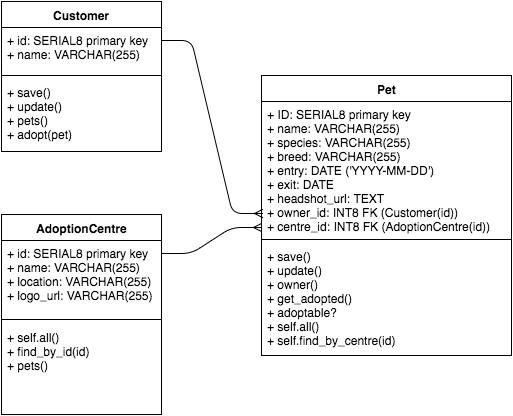

The diagram above was exported from draw.io. Its source (the exported page's mxGraphModel, read from the mxfile embedded in the PNG):
<mxGraphModel dx="1030" dy="477" grid="1" gridSize="10" guides="1" tooltips="1" connect="1" arrows="1" fold="1" page="1" pageScale="1" pageWidth="850" pageHeight="1100" background="#ffffff" math="0" shadow="0">
  <root>
    <mxCell id="0" />
    <mxCell id="1" parent="0" />
    <mxCell id="6" value="Pet" style="swimlane;html=1;fontStyle=1;align=center;verticalAlign=top;childLayout=stackLayout;horizontal=1;startSize=26;horizontalStack=0;resizeParent=1;resizeLast=0;collapsible=1;marginBottom=0;swimlaneFillColor=#ffffff;" vertex="1" parent="1">
      <mxGeometry x="320" y="130" width="250" height="280" as="geometry" />
    </mxCell>
    <mxCell id="7" value="+ ID: SERIAL8 primary key&lt;div&gt;+ name: VARCHAR(255)&lt;/div&gt;&lt;div&gt;+ species: VARCHAR(255)&lt;/div&gt;&lt;div&gt;+ breed: VARCHAR(255)&lt;/div&gt;&lt;div&gt;+ entry: DATE ('YYYY-MM-DD')&lt;/div&gt;&lt;div&gt;+ exit: DATE&lt;/div&gt;&lt;div&gt;+ headshot_url: TEXT&lt;/div&gt;&lt;div&gt;&lt;div&gt;+ owner_id: INT8 FK (Customer(id))&lt;/div&gt;&lt;div&gt;+ centre_id: INT8 FK (AdoptionCentre(id))&lt;/div&gt;&lt;/div&gt;&lt;div&gt;&lt;br&gt;&lt;/div&gt;" style="text;html=1;strokeColor=none;fillColor=none;align=left;verticalAlign=top;spacingLeft=4;spacingRight=4;whiteSpace=wrap;overflow=hidden;rotatable=0;points=[[0,0.5],[1,0.5]];portConstraint=eastwest;" vertex="1" parent="6">
      <mxGeometry y="26" width="250" height="134" as="geometry" />
    </mxCell>
    <mxCell id="8" value="" style="line;html=1;strokeWidth=1;fillColor=none;align=left;verticalAlign=middle;spacingTop=-1;spacingLeft=3;spacingRight=3;rotatable=0;labelPosition=right;points=[];portConstraint=eastwest;" vertex="1" parent="6">
      <mxGeometry y="160" width="250" height="8" as="geometry" />
    </mxCell>
    <mxCell id="9" value="+ save()&lt;div&gt;+ update()&lt;/div&gt;&lt;div&gt;+ owner()&lt;/div&gt;&lt;div&gt;+ get_adopted()&lt;br&gt;&lt;div&gt;+ adoptable?&lt;/div&gt;&lt;/div&gt;&lt;div&gt;+ self.all()&lt;/div&gt;&lt;div&gt;+ self.find_by_centre(id)&lt;/div&gt;&lt;div&gt;&lt;br&gt;&lt;/div&gt;" style="text;html=1;strokeColor=none;fillColor=none;align=left;verticalAlign=top;spacingLeft=4;spacingRight=4;whiteSpace=wrap;overflow=hidden;rotatable=0;points=[[0,0.5],[1,0.5]];portConstraint=eastwest;" vertex="1" parent="6">
      <mxGeometry y="168" width="250" height="112" as="geometry" />
    </mxCell>
    <mxCell id="10" value="Customer" style="swimlane;html=1;fontStyle=1;align=center;verticalAlign=top;childLayout=stackLayout;horizontal=1;startSize=26;horizontalStack=0;resizeParent=1;resizeLast=0;collapsible=1;marginBottom=0;swimlaneFillColor=#ffffff;" vertex="1" parent="1">
      <mxGeometry x="60" y="56" width="160" height="150" as="geometry" />
    </mxCell>
    <mxCell id="11" value="+ id: SERIAL8 primary key&lt;div&gt;+ name: VARCHAR(255)&lt;/div&gt;" style="text;html=1;strokeColor=none;fillColor=none;align=left;verticalAlign=top;spacingLeft=4;spacingRight=4;whiteSpace=wrap;overflow=hidden;rotatable=0;points=[[0,0.5],[1,0.5]];portConstraint=eastwest;" vertex="1" parent="10">
      <mxGeometry y="26" width="160" height="44" as="geometry" />
    </mxCell>
    <mxCell id="12" value="" style="line;html=1;strokeWidth=1;fillColor=none;align=left;verticalAlign=middle;spacingTop=-1;spacingLeft=3;spacingRight=3;rotatable=0;labelPosition=right;points=[];portConstraint=eastwest;" vertex="1" parent="10">
      <mxGeometry y="70" width="160" height="8" as="geometry" />
    </mxCell>
    <mxCell id="13" value="+ save()&lt;div&gt;+ update()&lt;/div&gt;&lt;div&gt;+ pets()&lt;/div&gt;&lt;div&gt;+ adopt(pet)&lt;/div&gt;" style="text;html=1;strokeColor=none;fillColor=none;align=left;verticalAlign=top;spacingLeft=4;spacingRight=4;whiteSpace=wrap;overflow=hidden;rotatable=0;points=[[0,0.5],[1,0.5]];portConstraint=eastwest;" vertex="1" parent="10">
      <mxGeometry y="78" width="160" height="72" as="geometry" />
    </mxCell>
    <mxCell id="18" value="AdoptionCentre" style="swimlane;html=1;fontStyle=1;align=center;verticalAlign=top;childLayout=stackLayout;horizontal=1;startSize=26;horizontalStack=0;resizeParent=1;resizeLast=0;collapsible=1;marginBottom=0;swimlaneFillColor=#ffffff;" vertex="1" parent="1">
      <mxGeometry x="60" y="269" width="160" height="200" as="geometry" />
    </mxCell>
    <mxCell id="19" value="+ id: SERIAL8 primary key&lt;div&gt;+ name: VARCHAR(255)&lt;/div&gt;&lt;div&gt;+ location: VARCHAR(255)&lt;/div&gt;&lt;div&gt;+ logo_url: VARCHAR(255)&lt;/div&gt;" style="text;html=1;strokeColor=none;fillColor=none;align=left;verticalAlign=top;spacingLeft=4;spacingRight=4;whiteSpace=wrap;overflow=hidden;rotatable=0;points=[[0,0.5],[1,0.5]];portConstraint=eastwest;" vertex="1" parent="18">
      <mxGeometry y="26" width="160" height="74" as="geometry" />
    </mxCell>
    <mxCell id="20" value="" style="line;html=1;strokeWidth=1;fillColor=none;align=left;verticalAlign=middle;spacingTop=-1;spacingLeft=3;spacingRight=3;rotatable=0;labelPosition=right;points=[];portConstraint=eastwest;" vertex="1" parent="18">
      <mxGeometry y="100" width="160" height="10" as="geometry" />
    </mxCell>
    <mxCell id="21" value="+ self.all()&lt;div&gt;+ find_by_id(id)&lt;/div&gt;&lt;div&gt;+ pets()&lt;/div&gt;" style="text;html=1;strokeColor=none;fillColor=none;align=left;verticalAlign=top;spacingLeft=4;spacingRight=4;whiteSpace=wrap;overflow=hidden;rotatable=0;points=[[0,0.5],[1,0.5]];portConstraint=eastwest;" vertex="1" parent="18">
      <mxGeometry y="110" width="160" height="74" as="geometry" />
    </mxCell>
    <mxCell id="24" value="" style="edgeStyle=entityRelationEdgeStyle;html=1;endArrow=ERmany;entryX=0;entryY=0.94;entryPerimeter=0;" edge="1" parent="1" target="7">
      <mxGeometry width="100" height="100" relative="1" as="geometry">
        <mxPoint x="220" y="308" as="sourcePoint" />
        <mxPoint x="320" y="254" as="targetPoint" />
      </mxGeometry>
    </mxCell>
    <mxCell id="25" value="" style="edgeStyle=entityRelationEdgeStyle;html=1;endArrow=ERmany;entryX=0.004;entryY=0.836;entryPerimeter=0;" edge="1" parent="1" target="7">
      <mxGeometry width="100" height="100" relative="1" as="geometry">
        <mxPoint x="220" y="95" as="sourcePoint" />
        <mxPoint x="320" y="220" as="targetPoint" />
      </mxGeometry>
    </mxCell>
  </root>
</mxGraphModel>